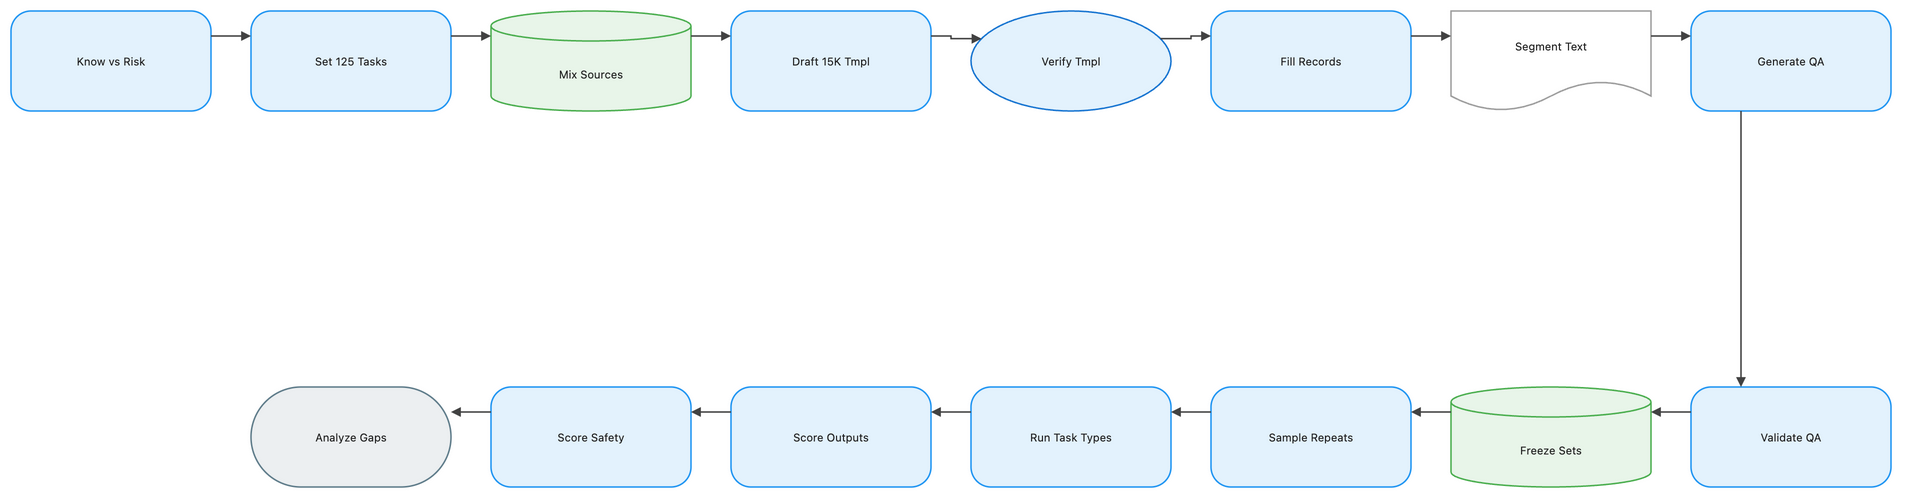

The diagram above was exported from draw.io. Its source (the exported page's mxGraphModel, read from the mxfile embedded in the PNG):
<mxGraphModel dx="1120" dy="720" grid="1" gridSize="8" guides="1" tooltips="1" connect="1" arrows="1" fold="1" page="1" pageScale="1" pageWidth="1888" pageHeight="552" math="1" background="#FFFFFF">
  <root>
    <mxCell id="0" />
    <mxCell id="1" parent="0" />
    <mxCell id="2" value="Know vs Risk" style="rounded=1;arcSize=20;html=1;whiteSpace=wrap;fillColor=#E3F2FD;strokeColor=#2196F3;strokeWidth=1.5;fontColor=#212121;fontSize=11;fontFamily=Inter, Roboto, system-ui, -apple-system, sans-serif;verticalAlign=middle;align=center" vertex="1" parent="1">
      <mxGeometry x="-72" y="-8" width="200" height="100" as="geometry" />
    </mxCell>
    <mxCell id="3" value="Set 125 Tasks" style="rounded=1;arcSize=20;html=1;whiteSpace=wrap;fillColor=#E3F2FD;strokeColor=#2196F3;strokeWidth=1.5;fontColor=#212121;fontSize=11;fontFamily=Inter, Roboto, system-ui, -apple-system, sans-serif;verticalAlign=middle;align=center" vertex="1" parent="1">
      <mxGeometry x="168" y="-8" width="200" height="100" as="geometry" />
    </mxCell>
    <mxCell id="4" value="Mix Sources" style="shape=cylinder3;boundedLbl=1;backgroundOutline=1;size=15;html=1;whiteSpace=wrap;fillColor=#E8F5E9;strokeColor=#4CAF50;strokeWidth=1.5;fontColor=#212121;fontSize=11;fontFamily=Inter, Roboto, system-ui, -apple-system, sans-serif;verticalAlign=middle;align=center" vertex="1" parent="1">
      <mxGeometry x="408" y="-8" width="200" height="100" as="geometry" />
    </mxCell>
    <mxCell id="5" value="Draft 15K Tmpl" style="rounded=1;arcSize=20;html=1;whiteSpace=wrap;fillColor=#E3F2FD;strokeColor=#2196F3;strokeWidth=1.5;fontColor=#212121;fontSize=11;fontFamily=Inter, Roboto, system-ui, -apple-system, sans-serif;verticalAlign=middle;align=center" vertex="1" parent="1">
      <mxGeometry x="648" y="-8" width="200" height="100" as="geometry" />
    </mxCell>
    <mxCell id="6" value="Verify Tmpl" style="ellipse;html=1;whiteSpace=wrap;fillColor=#E3F2FD;strokeColor=#1976D2;strokeWidth=1.5;fontColor=#212121;fontSize=11;fontFamily=Inter, Roboto, system-ui, -apple-system, sans-serif;verticalAlign=middle;align=center" vertex="1" parent="1">
      <mxGeometry x="888" y="-8" width="200" height="100" as="geometry" />
    </mxCell>
    <mxCell id="7" value="Fill Records" style="rounded=1;arcSize=20;html=1;whiteSpace=wrap;fillColor=#E3F2FD;strokeColor=#2196F3;strokeWidth=1.5;fontColor=#212121;fontSize=11;fontFamily=Inter, Roboto, system-ui, -apple-system, sans-serif;verticalAlign=middle;align=center" vertex="1" parent="1">
      <mxGeometry x="1128" y="-8" width="200" height="100" as="geometry" />
    </mxCell>
    <mxCell id="8" value="Segment Text" style="shape=document;boundedLbl=1;html=1;whiteSpace=wrap;fillColor=#FFFFFF;strokeColor=#9E9E9E;strokeWidth=1.5;fontColor=#212121;fontSize=11;fontFamily=Inter, Roboto, system-ui, -apple-system, sans-serif;verticalAlign=middle;align=center" vertex="1" parent="1">
      <mxGeometry x="1368" y="-8" width="200" height="100" as="geometry" />
    </mxCell>
    <mxCell id="9" value="Generate QA" style="rounded=1;arcSize=20;html=1;whiteSpace=wrap;fillColor=#E3F2FD;strokeColor=#2196F3;strokeWidth=1.5;fontColor=#212121;fontSize=11;fontFamily=Inter, Roboto, system-ui, -apple-system, sans-serif;verticalAlign=middle;align=center" vertex="1" parent="1">
      <mxGeometry x="1608" y="-8" width="200" height="100" as="geometry" />
    </mxCell>
    <mxCell id="10" value="Validate QA" style="rounded=1;arcSize=20;html=1;whiteSpace=wrap;fillColor=#E3F2FD;strokeColor=#2196F3;strokeWidth=1.5;fontColor=#212121;fontSize=11;fontFamily=Inter, Roboto, system-ui, -apple-system, sans-serif;verticalAlign=middle;align=center" vertex="1" parent="1">
      <mxGeometry x="1608" y="368" width="200" height="100" as="geometry" />
    </mxCell>
    <mxCell id="11" value="Freeze Sets" style="shape=cylinder3;boundedLbl=1;backgroundOutline=1;size=15;html=1;whiteSpace=wrap;fillColor=#E8F5E9;strokeColor=#4CAF50;strokeWidth=1.5;fontColor=#212121;fontSize=11;fontFamily=Inter, Roboto, system-ui, -apple-system, sans-serif;verticalAlign=middle;align=center" vertex="1" parent="1">
      <mxGeometry x="1368" y="368" width="200" height="100" as="geometry" />
    </mxCell>
    <mxCell id="12" value="Sample Repeats" style="rounded=1;arcSize=20;html=1;whiteSpace=wrap;fillColor=#E3F2FD;strokeColor=#2196F3;strokeWidth=1.5;fontColor=#212121;fontSize=11;fontFamily=Inter, Roboto, system-ui, -apple-system, sans-serif;verticalAlign=middle;align=center" vertex="1" parent="1">
      <mxGeometry x="1128" y="368" width="200" height="100" as="geometry" />
    </mxCell>
    <mxCell id="13" value="Run Task Types" style="rounded=1;arcSize=20;html=1;whiteSpace=wrap;fillColor=#E3F2FD;strokeColor=#2196F3;strokeWidth=1.5;fontColor=#212121;fontSize=11;fontFamily=Inter, Roboto, system-ui, -apple-system, sans-serif;verticalAlign=middle;align=center" vertex="1" parent="1">
      <mxGeometry x="888" y="368" width="200" height="100" as="geometry" />
    </mxCell>
    <mxCell id="14" value="Score Outputs" style="rounded=1;arcSize=20;html=1;whiteSpace=wrap;fillColor=#E3F2FD;strokeColor=#2196F3;strokeWidth=1.5;fontColor=#212121;fontSize=11;fontFamily=Inter, Roboto, system-ui, -apple-system, sans-serif;verticalAlign=middle;align=center" vertex="1" parent="1">
      <mxGeometry x="648" y="368" width="200" height="100" as="geometry" />
    </mxCell>
    <mxCell id="15" value="Score Safety" style="rounded=1;arcSize=20;html=1;whiteSpace=wrap;fillColor=#E3F2FD;strokeColor=#2196F3;strokeWidth=1.5;fontColor=#212121;fontSize=11;fontFamily=Inter, Roboto, system-ui, -apple-system, sans-serif;verticalAlign=middle;align=center" vertex="1" parent="1">
      <mxGeometry x="408" y="368" width="200" height="100" as="geometry" />
    </mxCell>
    <mxCell id="16" value="Analyze Gaps" style="rounded=1;arcSize=50;html=1;whiteSpace=wrap;fillColor=#ECEFF1;strokeColor=#607D8B;strokeWidth=1.5;fontColor=#212121;fontSize=11;fontFamily=Inter, Roboto, system-ui, -apple-system, sans-serif;verticalAlign=middle;align=center" vertex="1" parent="1">
      <mxGeometry x="168" y="368" width="200" height="100" as="geometry" />
    </mxCell>
    <mxCell id="17" value="" style="edgeStyle=orthogonalEdgeStyle;rounded=0;orthogonalLoop=1;jettySize=auto;html=1;strokeColor=#424242;strokeWidth=1.5;endArrow=block;endFill=1;exitX=1;exitY=0.25;exitDx=0;exitDy=0;entryX=0;entryY=0.25;entryDx=0;entryDy=0;jumpStyle=arc;jumpSize=8" edge="1" parent="1" source="2" target="3">
      <mxGeometry relative="1" as="geometry" />
    </mxCell>
    <mxCell id="18" value="" style="edgeStyle=orthogonalEdgeStyle;rounded=0;orthogonalLoop=1;jettySize=auto;html=1;strokeColor=#424242;strokeWidth=1.5;endArrow=block;endFill=1;exitX=1;exitY=0.25;exitDx=0;exitDy=0;entryX=0;entryY=0.25;entryDx=0;entryDy=0;jumpStyle=arc;jumpSize=8" edge="1" parent="1" source="3" target="4">
      <mxGeometry relative="1" as="geometry" />
    </mxCell>
    <mxCell id="19" value="" style="edgeStyle=orthogonalEdgeStyle;rounded=0;orthogonalLoop=1;jettySize=auto;html=1;strokeColor=#424242;strokeWidth=1.5;endArrow=block;endFill=1;exitX=1;exitY=0.25;exitDx=0;exitDy=0;entryX=0;entryY=0.25;entryDx=0;entryDy=0;jumpStyle=arc;jumpSize=8" edge="1" parent="1" source="4" target="5">
      <mxGeometry relative="1" as="geometry" />
    </mxCell>
    <mxCell id="20" value="" style="edgeStyle=orthogonalEdgeStyle;rounded=0;orthogonalLoop=1;jettySize=auto;html=1;strokeColor=#424242;strokeWidth=1.5;endArrow=block;endFill=1;exitX=1;exitY=0.25;exitDx=0;exitDy=0;entryX=0;entryY=0.25;entryDx=0;entryDy=0;jumpStyle=arc;jumpSize=8" edge="1" parent="1" source="5" target="6">
      <mxGeometry relative="1" as="geometry" />
    </mxCell>
    <mxCell id="21" value="" style="edgeStyle=orthogonalEdgeStyle;rounded=0;orthogonalLoop=1;jettySize=auto;html=1;strokeColor=#424242;strokeWidth=1.5;endArrow=block;endFill=1;exitX=1;exitY=0.25;exitDx=0;exitDy=0;entryX=0;entryY=0.25;entryDx=0;entryDy=0;jumpStyle=arc;jumpSize=8" edge="1" parent="1" source="6" target="7">
      <mxGeometry relative="1" as="geometry" />
    </mxCell>
    <mxCell id="22" value="" style="edgeStyle=orthogonalEdgeStyle;rounded=0;orthogonalLoop=1;jettySize=auto;html=1;strokeColor=#424242;strokeWidth=1.5;endArrow=block;endFill=1;exitX=1;exitY=0.25;exitDx=0;exitDy=0;entryX=0;entryY=0.25;entryDx=0;entryDy=0;jumpStyle=arc;jumpSize=8" edge="1" parent="1" source="7" target="8">
      <mxGeometry relative="1" as="geometry" />
    </mxCell>
    <mxCell id="23" value="" style="edgeStyle=orthogonalEdgeStyle;rounded=0;orthogonalLoop=1;jettySize=auto;html=1;strokeColor=#424242;strokeWidth=1.5;endArrow=block;endFill=1;exitX=1;exitY=0.25;exitDx=0;exitDy=0;entryX=0;entryY=0.25;entryDx=0;entryDy=0;jumpStyle=arc;jumpSize=8" edge="1" parent="1" source="8" target="9">
      <mxGeometry relative="1" as="geometry" />
    </mxCell>
    <mxCell id="24" value="" style="edgeStyle=orthogonalEdgeStyle;rounded=0;orthogonalLoop=1;jettySize=auto;html=1;strokeColor=#424242;strokeWidth=1.5;endArrow=block;endFill=1;exitX=0.25;exitY=1;exitDx=0;exitDy=0;entryX=0.25;entryY=0;entryDx=0;entryDy=0;jumpStyle=arc;jumpSize=8" edge="1" parent="1" source="9" target="10">
      <mxGeometry relative="1" as="geometry" />
    </mxCell>
    <mxCell id="25" value="" style="edgeStyle=orthogonalEdgeStyle;rounded=0;orthogonalLoop=1;jettySize=auto;html=1;strokeColor=#424242;strokeWidth=1.5;endArrow=block;endFill=1;exitX=0;exitY=0.25;exitDx=0;exitDy=0;entryX=1;entryY=0.25;entryDx=0;entryDy=0;jumpStyle=arc;jumpSize=8" edge="1" parent="1" source="10" target="11">
      <mxGeometry relative="1" as="geometry" />
    </mxCell>
    <mxCell id="26" value="" style="edgeStyle=orthogonalEdgeStyle;rounded=0;orthogonalLoop=1;jettySize=auto;html=1;strokeColor=#424242;strokeWidth=1.5;endArrow=block;endFill=1;exitX=0;exitY=0.25;exitDx=0;exitDy=0;entryX=1;entryY=0.25;entryDx=0;entryDy=0;jumpStyle=arc;jumpSize=8" edge="1" parent="1" source="11" target="12">
      <mxGeometry relative="1" as="geometry" />
    </mxCell>
    <mxCell id="27" value="" style="edgeStyle=orthogonalEdgeStyle;rounded=0;orthogonalLoop=1;jettySize=auto;html=1;strokeColor=#424242;strokeWidth=1.5;endArrow=block;endFill=1;exitX=0;exitY=0.25;exitDx=0;exitDy=0;entryX=1;entryY=0.25;entryDx=0;entryDy=0;jumpStyle=arc;jumpSize=8" edge="1" parent="1" source="12" target="13">
      <mxGeometry relative="1" as="geometry" />
    </mxCell>
    <mxCell id="28" value="" style="edgeStyle=orthogonalEdgeStyle;rounded=0;orthogonalLoop=1;jettySize=auto;html=1;strokeColor=#424242;strokeWidth=1.5;endArrow=block;endFill=1;exitX=0;exitY=0.25;exitDx=0;exitDy=0;entryX=1;entryY=0.25;entryDx=0;entryDy=0;jumpStyle=arc;jumpSize=8" edge="1" parent="1" source="13" target="14">
      <mxGeometry relative="1" as="geometry" />
    </mxCell>
    <mxCell id="29" value="" style="edgeStyle=orthogonalEdgeStyle;rounded=0;orthogonalLoop=1;jettySize=auto;html=1;strokeColor=#424242;strokeWidth=1.5;endArrow=block;endFill=1;exitX=0;exitY=0.25;exitDx=0;exitDy=0;entryX=1;entryY=0.25;entryDx=0;entryDy=0;jumpStyle=arc;jumpSize=8" edge="1" parent="1" source="14" target="15">
      <mxGeometry relative="1" as="geometry" />
    </mxCell>
    <mxCell id="30" value="" style="edgeStyle=orthogonalEdgeStyle;rounded=0;orthogonalLoop=1;jettySize=auto;html=1;strokeColor=#424242;strokeWidth=1.5;endArrow=block;endFill=1;exitX=0;exitY=0.25;exitDx=0;exitDy=0;entryX=1;entryY=0.25;entryDx=0;entryDy=0;jumpStyle=arc;jumpSize=8" edge="1" parent="1" source="15" target="16">
      <mxGeometry relative="1" as="geometry" />
    </mxCell>
  </root>
</mxGraphModel>